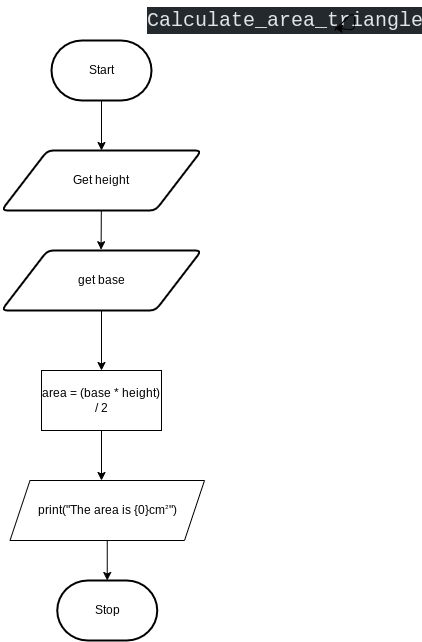

The diagram above was exported from draw.io. Its source (the exported page's mxGraphModel, read from the mxfile embedded in the PNG):
<mxGraphModel dx="594" dy="409" grid="1" gridSize="10" guides="1" tooltips="1" connect="1" arrows="1" fold="1" page="1" pageScale="1" pageWidth="827" pageHeight="1169" math="0" shadow="0">
  <root>
    <mxCell id="0" />
    <mxCell id="1" parent="0" />
    <mxCell id="96" style="edgeStyle=none;html=1;entryX=0.5;entryY=0;entryDx=0;entryDy=0;" parent="1" source="2" target="3" edge="1">
      <mxGeometry relative="1" as="geometry" />
    </mxCell>
    <mxCell id="2" value="Start" style="strokeWidth=2;html=1;shape=mxgraph.flowchart.terminator;whiteSpace=wrap;" parent="1" vertex="1">
      <mxGeometry x="217" y="70" width="100" height="60" as="geometry" />
    </mxCell>
    <mxCell id="6" style="edgeStyle=none;html=1;entryX=0.58;entryY=-0.013;entryDx=0;entryDy=0;entryPerimeter=0;" parent="1" source="3" edge="1">
      <mxGeometry relative="1" as="geometry">
        <mxPoint x="266.6" y="279.22" as="targetPoint" />
      </mxGeometry>
    </mxCell>
    <mxCell id="3" value="Get height" style="shape=parallelogram;html=1;strokeWidth=2;perimeter=parallelogramPerimeter;whiteSpace=wrap;rounded=1;arcSize=12;size=0.23;" parent="1" vertex="1">
      <mxGeometry x="167" y="180" width="200" height="60" as="geometry" />
    </mxCell>
    <mxCell id="9" value="Stop" style="strokeWidth=2;html=1;shape=mxgraph.flowchart.terminator;whiteSpace=wrap;" parent="1" vertex="1">
      <mxGeometry x="222.75" y="610" width="100" height="60" as="geometry" />
    </mxCell>
    <mxCell id="27" style="edgeStyle=orthogonalEdgeStyle;html=1;strokeColor=none;rounded=0;" parent="1" edge="1">
      <mxGeometry relative="1" as="geometry">
        <mxPoint x="447" y="335" as="targetPoint" />
        <mxPoint x="362" y="395" as="sourcePoint" />
      </mxGeometry>
    </mxCell>
    <mxCell id="138" value="&lt;div style=&quot;color: rgb(225 , 228 , 232) ; background-color: rgb(36 , 41 , 46) ; font-family: &amp;#34;comic mono&amp;#34; , &amp;#34;consolas&amp;#34; , &amp;#34;courier new&amp;#34; , monospace , &amp;#34;consolas&amp;#34; , &amp;#34;courier new&amp;#34; , monospace ; font-weight: normal ; font-size: 20px ; line-height: 27px&quot;&gt;Calculate_area_triangle&lt;/div&gt;" style="text;strokeColor=none;fillColor=none;html=1;fontSize=24;fontStyle=1;verticalAlign=middle;align=center;fontFamily=Helvetica;fontColor=#F0F0F0;" parent="1" vertex="1">
      <mxGeometry x="400" y="30" width="100" height="40" as="geometry" />
    </mxCell>
    <mxCell id="140" style="edgeStyle=none;html=1;" edge="1" parent="1" source="139">
      <mxGeometry relative="1" as="geometry">
        <mxPoint x="267" y="400" as="targetPoint" />
      </mxGeometry>
    </mxCell>
    <mxCell id="139" value="get base" style="shape=parallelogram;html=1;strokeWidth=2;perimeter=parallelogramPerimeter;whiteSpace=wrap;rounded=1;arcSize=12;size=0.23;" vertex="1" parent="1">
      <mxGeometry x="167" y="280" width="200" height="60" as="geometry" />
    </mxCell>
    <mxCell id="143" style="edgeStyle=none;html=1;" edge="1" parent="1" source="142">
      <mxGeometry relative="1" as="geometry">
        <mxPoint x="267" y="510" as="targetPoint" />
      </mxGeometry>
    </mxCell>
    <mxCell id="142" value="area = (base * height) / 2" style="rounded=0;whiteSpace=wrap;html=1;" vertex="1" parent="1">
      <mxGeometry x="207" y="400" width="120" height="60" as="geometry" />
    </mxCell>
    <mxCell id="146" style="edgeStyle=none;html=1;entryX=0.5;entryY=0;entryDx=0;entryDy=0;entryPerimeter=0;fontColor=#F0F0F0;" edge="1" parent="1" source="144" target="9">
      <mxGeometry relative="1" as="geometry" />
    </mxCell>
    <mxCell id="144" value="print(&quot;The area is {0}cm&lt;span id=&quot;docs-internal-guid-c96a88a0-7fff-be5e-5826-2003e7af8aec&quot;&gt;&lt;span style=&quot;font-size: 8pt ; font-family: &amp;#34;courier new&amp;#34; ; background-color: transparent ; vertical-align: baseline&quot;&gt;&lt;span style=&quot;font-size: 0.6em ; vertical-align: super&quot;&gt;2&lt;/span&gt;&lt;/span&gt;&lt;/span&gt;&quot;)" style="shape=parallelogram;perimeter=parallelogramPerimeter;whiteSpace=wrap;html=1;fixedSize=1;" vertex="1" parent="1">
      <mxGeometry x="175.5" y="510" width="194.5" height="60" as="geometry" />
    </mxCell>
    <mxCell id="147" style="edgeStyle=none;html=1;exitX=1;exitY=0.75;exitDx=0;exitDy=0;fontColor=#F0F0F0;" edge="1" parent="1" source="138" target="138">
      <mxGeometry relative="1" as="geometry" />
    </mxCell>
  </root>
</mxGraphModel>